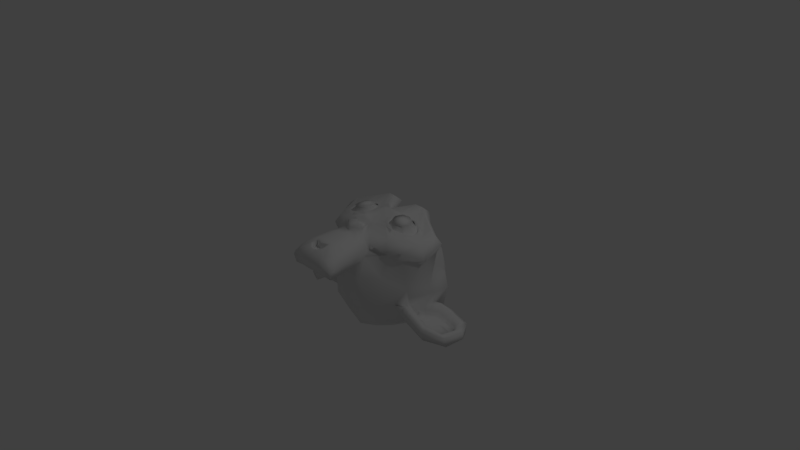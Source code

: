 # Source: suzanne.blend  (saved by Blender 2.77.0; exported with 4.5.12 LTS)
import bpy
from mathutils import Matrix  # noqa: F401  (used for matrix-valued properties, if any)

bpy.ops.wm.read_factory_settings(use_empty=True)
scene = bpy.context.scene
scene.name = 'Scene'

# ---- collections
col_collection_1 = bpy.data.collections.new('Collection 1'); scene.collection.children.link(col_collection_1)

# ---- world
world_world = bpy.data.worlds.new('World'); scene.world = world_world
world_world.color = (0.05088, 0.05088, 0.05088)
world_world.use_sun_shadow = False
world_world.sun_shadow_jitter_overblur = 0.0
world_world.cycles.sampling_method = 'MANUAL'

# ---- cameras
cam_camera = bpy.data.cameras.new('Camera')
cam_camera.clip_end = 100.0
cam_camera.lens = 35.0
cam_camera.sensor_width = 32.0
cam_camera.sensor_height = 18.0
cam_camera.ortho_scale = 7.314
cam_camera.dof.focus_distance = 0.0
cam_camera.dof.aperture_fstop = 128.0

# ---- lights
light_lamp = bpy.data.lights.new('Lamp', 'POINT')
light_lamp.transmission_factor = 0.0
light_lamp.cutoff_distance = 30.0
light_lamp.energy = 100.0
light_lamp.shadow_buffer_clip_start = 1.001
light_lamp.shadow_soft_size = 0.1
light_lamp.shadow_maximum_resolution = 0.006
light_lamp.use_absolute_resolution = True

# ---- meshes
me_suzanne = bpy.data.meshes.new('Suzanne')
me_suzanne.from_pydata([(0.4375, 0.09961, 0.5071), (-0.4375, 0.09961, 0.5071), (0.5, 0.0293, 0.429), (-0.5, 0.0293, 0.429), (0.5469, -0.009767, 0.3196), (-0.5469, -0.009767, 0.3196), (0.3516, -0.08789, 0.3587), (-0.3516, -0.08789, 0.3587), (0.3516, -0.0332, 0.4602), (-0.3516, -0.0332, 0.4602), (0.3516, 0.06836, 0.5227), (-0.3516, 0.06836, 0.5227), (0.2734, 0.09961, 0.5383), (-0.2734, 0.09961, 0.5383), (0.2031, 0.0293, 0.4837), (-0.2031, 0.0293, 0.4837), (0.1562, -0.009767, 0.3899), (-0.1562, -0.009767, 0.3899), (0.07812, 0.1777, 0.3977), (-0.07812, 0.1777, 0.3977), (0.1406, 0.1777, 0.4837), (-0.1406, 0.1777, 0.4837), (0.2422, 0.1777, 0.5383), (-0.2422, 0.1777, 0.5383), (0.2734, 0.2637, 0.5383), (-0.2734, 0.2637, 0.5383), (0.2031, 0.3262, 0.4837), (-0.2031, 0.3262, 0.4837), (0.1562, 0.373, 0.3899), (-0.1562, 0.373, 0.3899), (0.3516, 0.4512, 0.3587), (-0.3516, 0.4512, 0.3587), (0.3516, 0.3887, 0.4602), (-0.3516, 0.3887, 0.4602), (0.3516, 0.2949, 0.5227), (-0.3516, 0.2949, 0.5227), (0.4375, 0.2637, 0.5071), (-0.4375, 0.2637, 0.5071), (0.5, 0.3262, 0.429), (-0.5, 0.3262, 0.429), (0.5469, 0.373, 0.3196), (-0.5469, 0.373, 0.3196), (0.625, 0.1777, 0.304), (-0.625, 0.1777, 0.304), (0.5625, 0.1777, 0.4133), (-0.5625, 0.1777, 0.4133), (0.4687, 0.1777, 0.4993), (-0.4687, 0.1777, 0.4993), (0.4766, 0.1777, 0.5149), (-0.4766, 0.1777, 0.5149), (0.4453, 0.2715, 0.5227), (-0.4453, 0.2715, 0.5227), (0.3516, 0.3105, 0.5462), (-0.3516, 0.3105, 0.5462), (0.2656, 0.2715, 0.5618), (-0.2656, 0.2715, 0.5618), (0.2266, 0.1777, 0.5618), (-0.2266, 0.1777, 0.5618), (0.2656, 0.0918, 0.5618), (-0.2656, 0.0918, 0.5618), (0.3516, 0.1777, 0.5696), (-0.3516, 0.1777, 0.5696), (0.3516, 0.05273, 0.5462), (-0.3516, 0.05273, 0.5462), (0.4453, 0.0918, 0.5227), (-0.4453, 0.0918, 0.5227), (0.0, 0.3652, 0.4837), (0.0, 0.2871, 0.5618), (0.0, -0.7441, 0.4758), (0.0, -0.3848, 0.5227), (0.0, -0.252, 0.5383), (0.0, -0.8379, 0.4602), (0.0, 0.3418, 0.343), (0.0, 0.5059, 0.3118), (0.0, 0.834, -0.8054), (0.0, 0.498, -1.11), (0.0, 0.005858, -1.087), (0.0, -0.4473, -0.6101), (0.2031, -0.252, 0.304), (-0.2031, -0.252, 0.304), (0.3125, -0.502, 0.3118), (-0.3125, -0.502, 0.3118), (0.3516, -0.7598, 0.3118), (-0.3516, -0.7598, 0.3118), (0.3672, -0.9551, 0.2727), (-0.3672, -0.9551, 0.2727), (0.3281, -1.01, 0.2649), (-0.3281, -1.01, 0.2649), (0.1797, -1.033, 0.2962), (-0.1797, -1.033, 0.2962), (0.0, -1.049, 0.3196), (0.4375, -0.2051, 0.2727), (-0.4375, -0.2051, 0.2727), (0.6328, -0.1035, 0.2805), (-0.6328, -0.1035, 0.2805), (0.8281, 0.08398, 0.1868), (-0.8281, 0.08398, 0.1868), (0.8594, 0.3652, 0.3352), (-0.8594, 0.3652, 0.3352), (0.7109, 0.4199, 0.3665), (-0.7109, 0.4199, 0.3665), (0.4922, 0.5371, 0.429), (-0.4922, 0.5371, 0.429), (0.3203, 0.6934, 0.4758), (-0.3203, 0.6934, 0.4758), (0.1562, 0.6543, 0.4993), (-0.1562, 0.6543, 0.4993), (0.0625, 0.4277, 0.4915), (-0.0625, 0.4277, 0.4915), (0.1641, 0.3496, 0.5149), (-0.1641, 0.3496, 0.5149), (0.125, 0.2402, 0.5071), (-0.125, 0.2402, 0.5071), (0.2031, 0.0293, 0.4837), (-0.2031, 0.0293, 0.4837), (0.375, -0.04883, 0.4446), (-0.375, -0.04883, 0.4446), (0.4922, -0.001954, 0.4133), (-0.4922, -0.001954, 0.4133), (0.625, 0.123, 0.3899), (-0.625, 0.123, 0.3899), (0.6406, 0.2324, 0.3899), (-0.6406, 0.2324, 0.3899), (0.6016, 0.3105, 0.4055), (-0.6016, 0.3105, 0.4055), (0.4297, 0.373, 0.4602), (-0.4297, 0.373, 0.4602), (0.25, 0.4043, 0.4993), (-0.25, 0.4043, 0.4993), (0.0, -0.8301, 0.4758), (0.1094, -0.7832, 0.4758), (-0.1094, -0.7832, 0.4758), (0.1172, -0.9004, 0.4524), (-0.1172, -0.9004, 0.4524), (0.0625, -0.9473, 0.4368), (-0.0625, -0.9473, 0.4368), (0.0, -0.9551, 0.429), (0.0, -0.2598, 0.4915), (0.0, -0.2051, 0.4837), (0.1016, -0.2129, 0.4837), (-0.1016, -0.2129, 0.4837), (0.125, -0.291, 0.4915), (-0.125, -0.291, 0.4915), (0.08594, -0.3535, 0.4837), (-0.08594, -0.3535, 0.4837), (0.3984, -0.1113, 0.4133), (-0.3984, -0.1113, 0.4133), (0.6172, -0.009767, 0.3665), (-0.6172, -0.009767, 0.3665), (0.7266, 0.1387, 0.343), (-0.7266, 0.1387, 0.343), (0.7422, 0.3105, 0.3977), (-0.7422, 0.3105, 0.3977), (0.6875, 0.3496, 0.468), (-0.6875, 0.3496, 0.468), (0.4375, 0.4824, 0.5383), (-0.4375, 0.4824, 0.5383), (0.3125, 0.5762, 0.5774), (-0.3125, 0.5762, 0.5774), (0.2031, 0.5527, 0.593), (-0.2031, 0.5527, 0.593), (0.1016, 0.3652, 0.5852), (-0.1016, 0.3652, 0.5852), (0.125, -0.166, 0.554), (-0.125, -0.166, 0.554), (0.2109, -0.5098, 0.4524), (-0.2109, -0.5098, 0.4524), (0.25, -0.7676, 0.429), (-0.25, -0.7676, 0.429), (0.2656, -0.8848, 0.4055), (-0.2656, -0.8848, 0.4055), (0.2344, -0.9785, 0.3743), (-0.2344, -0.9785, 0.3743), (0.1641, -0.9941, 0.3743), (-0.1641, -0.9941, 0.3743), (0.0, -1.01, 0.3821), (0.0, -0.01758, 0.468), (0.0, 0.1465, 0.5071), (0.3281, 0.4121, 0.4837), (-0.3281, 0.4121, 0.4837), (0.1641, 0.07617, 0.4915), (-0.1641, 0.07617, 0.4915), (0.1328, 0.1465, 0.4993), (-0.1328, 0.1465, 0.4993), (0.1172, -0.752, 0.4758), (-0.1172, -0.752, 0.4758), (0.07812, -0.5098, 0.4915), (-0.07812, -0.5098, 0.4915), (0.0, -0.5098, 0.4915), (0.0, -0.3926, 0.4837), (0.09375, -0.3379, 0.5227), (-0.09375, -0.3379, 0.5227), (0.1328, -0.291, 0.5383), (-0.1328, -0.291, 0.5383), (0.1094, -0.1973, 0.5227), (-0.1094, -0.1973, 0.5227), (0.03906, -0.1895, 0.5227), (-0.03906, -0.1895, 0.5227), (0.0, -0.2676, 0.5696), (0.04687, -0.2129, 0.554), (-0.04687, -0.2129, 0.554), (0.09375, -0.2207, 0.554), (-0.09375, -0.2207, 0.554), (0.1094, -0.291, 0.5696), (-0.1094, -0.291, 0.5696), (0.07812, -0.3145, 0.5462), (-0.07812, -0.3145, 0.5462), (0.0, -0.3535, 0.5462), (0.2578, -0.377, 0.2962), (-0.2578, -0.377, 0.2962), (0.1641, -0.3066, 0.4524), (-0.1641, -0.3066, 0.4524), (0.1797, -0.377, 0.4524), (-0.1797, -0.377, 0.4524), (0.2344, -0.3145, 0.2962), (-0.2344, -0.3145, 0.2962), (0.0, -0.9395, 0.429), (0.04687, -0.9316, 0.429), (-0.04687, -0.9316, 0.429), (0.09375, -0.8848, 0.4524), (-0.09375, -0.8848, 0.4524), (0.09375, -0.8066, 0.468), (-0.09375, -0.8066, 0.468), (0.0, -0.8457, 0.3977), (0.09375, -0.8145, 0.4055), (-0.09375, -0.8145, 0.4055), (0.09375, -0.877, 0.3821), (-0.09375, -0.877, 0.3821), (0.04687, -0.916, 0.3743), (-0.04687, -0.916, 0.3743), (0.0, -0.9238, 0.3743), (0.1719, 0.1543, 0.5227), (-0.1719, 0.1543, 0.5227), (0.1875, 0.0918, 0.5149), (-0.1875, 0.0918, 0.5149), (0.3359, 0.3652, 0.4993), (-0.3359, 0.3652, 0.4993), (0.2734, 0.3574, 0.5149), (-0.2734, 0.3574, 0.5149), (0.4219, 0.334, 0.5149), (-0.4219, 0.334, 0.5149), (0.5625, 0.2871, 0.4368), (-0.5625, 0.2871, 0.4368), (0.5859, 0.2246, 0.429), (-0.5859, 0.2246, 0.429), (0.5781, 0.1309, 0.4212), (-0.5781, 0.1309, 0.4212), (0.4766, 0.03711, 0.4602), (-0.4766, 0.03711, 0.4602), (0.375, -0.001954, 0.4837), (-0.375, -0.001954, 0.4837), (0.2266, 0.04492, 0.5227), (-0.2266, 0.04492, 0.5227), (0.1797, 0.2324, 0.5227), (-0.1797, 0.2324, 0.5227), (0.2109, 0.3105, 0.5227), (-0.2109, 0.3105, 0.5227), (0.2344, 0.2949, 0.4993), (-0.2344, 0.2949, 0.4993), (0.1953, 0.2324, 0.4993), (-0.1953, 0.2324, 0.4993), (0.2422, 0.06055, 0.4993), (-0.2422, 0.06055, 0.4993), (0.375, 0.02148, 0.468), (-0.375, 0.02148, 0.468), (0.4609, 0.05273, 0.4446), (-0.4609, 0.05273, 0.4446), (0.5469, 0.1465, 0.4133), (-0.5469, 0.1465, 0.4133), (0.5547, 0.2168, 0.4133), (-0.5547, 0.2168, 0.4133), (0.5312, 0.2715, 0.4212), (-0.5312, 0.2715, 0.4212), (0.4141, 0.3262, 0.4915), (-0.4141, 0.3262, 0.4915), (0.2812, 0.334, 0.5071), (-0.2812, 0.334, 0.5071), (0.3359, 0.3418, 0.4915), (-0.3359, 0.3418, 0.4915), (0.2031, 0.1074, 0.4915), (-0.2031, 0.1074, 0.4915), (0.1953, 0.1621, 0.4915), (-0.1953, 0.1621, 0.4915), (0.1094, 0.3965, 0.3508), (-0.1094, 0.3965, 0.3508), (0.1953, 0.5996, 0.3587), (-0.1953, 0.5996, 0.3587), (0.3359, 0.623, 0.3352), (-0.3359, 0.623, 0.3352), (0.4844, 0.4902, 0.2962), (-0.4844, 0.4902, 0.2962), (0.6797, 0.3887, 0.2337), (-0.6797, 0.3887, 0.2337), (0.7969, 0.3418, 0.2024), (-0.7969, 0.3418, 0.2024), (0.7734, 0.09961, 0.1165), (-0.7734, 0.09961, 0.1165), (0.6016, -0.06445, 0.1555), (-0.6016, -0.06445, 0.1555), (0.4375, -0.1582, 0.2102), (-0.4375, -0.1582, 0.2102), (0.0, 0.834, 0.03053), (0.0, 0.9199, -0.3367), (0.0, -0.2598, -0.9304), (0.0, -0.5254, -0.07104), (0.0, -1.041, 0.2024), (0.0, -0.8691, 0.08521), (0.0, -0.6348, 0.06178), (0.0, -0.5488, 0.02271), (0.8516, 0.1699, -0.2038), (-0.8516, 0.1699, -0.2038), (0.8594, 0.2559, -0.3054), (-0.8594, 0.2559, -0.3054), (0.7734, 0.2012, -0.696), (-0.7734, 0.2012, -0.696), (0.4609, 0.373, -0.9617), (-0.4609, 0.373, -0.9617), (0.7344, -0.1113, -0.1882), (-0.7344, -0.1113, -0.1882), (0.5937, -0.1895, -0.4226), (-0.5937, -0.1895, -0.4226), (0.6406, -0.07227, -0.6882), (-0.6406, -0.07227, -0.6882), (0.3359, -0.009767, -0.9226), (-0.3359, -0.009767, -0.9226), (0.2344, -0.416, 0.1477), (-0.2344, -0.416, 0.1477), (0.1797, -0.4785, -0.0007242), (-0.1797, -0.4785, -0.0007242), (0.2891, -0.7754, 0.1243), (-0.2891, -0.7754, 0.1243), (0.25, -0.5645, 0.1321), (-0.25, -0.5645, 0.1321), (0.3281, -0.9785, 0.1399), (-0.3281, -0.9785, 0.1399), (0.1406, -0.8223, 0.1087), (-0.1406, -0.8223, 0.1087), (0.125, -0.6035, 0.1008), (-0.125, -0.6035, 0.1008), (0.1641, -1.01, 0.179), (-0.1641, -1.01, 0.179), (0.2187, -0.3457, 0.1712), (-0.2187, -0.3457, 0.1712), (0.2109, -0.291, 0.2102), (-0.2109, -0.291, 0.2102), (0.2031, -0.2363, 0.2415), (-0.2031, -0.2363, 0.2415), (0.2109, -0.4551, -0.09447), (-0.2109, -0.4551, -0.09447), (0.2969, -0.377, -0.5242), (-0.2969, -0.377, -0.5242), (0.3437, -0.2129, -0.7976), (-0.3437, -0.2129, -0.7976), (0.4531, 0.8027, -0.6413), (-0.4531, 0.8027, -0.6413), (0.4531, 0.8652, -0.3288), (-0.4531, 0.8652, -0.3288), (0.4531, 0.7871, -0.02416), (-0.4531, 0.7871, -0.02416), (0.4609, 0.459, 0.1712), (-0.4609, 0.459, 0.1712), (0.7266, 0.3418, 0.0774), (-0.7266, 0.3418, 0.0774), (0.6328, 0.3887, 0.02271), (-0.6328, 0.3887, 0.02271), (0.6406, 0.6387, -0.2038), (-0.6406, 0.6387, -0.2038), (0.7969, 0.498, -0.1335), (-0.7969, 0.498, -0.1335), (0.7969, 0.5527, -0.3757), (-0.7969, 0.5527, -0.3757), (0.6406, 0.6855, -0.4538), (-0.6406, 0.6855, -0.4538), (0.6406, 0.6152, -0.7038), (-0.6406, 0.6152, -0.7038), (0.7969, 0.4746, -0.6179), (-0.7969, 0.4746, -0.6179), (0.6172, 0.2637, -0.8445), (-0.6172, 0.2637, -0.8445), (0.4844, -0.04102, -0.8054), (-0.4844, -0.04102, -0.8054), (0.8203, 0.2637, -0.4617), (-0.8203, 0.2637, -0.4617), (0.4062, -0.2363, -0.1101), (-0.4062, -0.2363, -0.1101), (0.4297, -0.2598, -0.4695), (-0.4297, -0.2598, -0.4695), (0.8906, 0.3418, -0.4929), (-0.8906, 0.3418, -0.4929), (0.7734, -0.2051, -0.3835), (-0.7734, -0.2051, -0.3835), (1.039, -0.166, -0.5867), (-1.039, -0.166, -0.5867), (1.281, -0.009767, -0.6882), (-1.281, -0.009767, -0.6882), (1.352, 0.2559, -0.6804), (-1.352, 0.2559, -0.6804), (1.234, 0.4434, -0.6804), (-1.234, 0.4434, -0.6804), (1.023, 0.4121, -0.571), (-1.023, 0.4121, -0.571), (1.016, 0.3496, -0.5476), (-1.016, 0.3496, -0.5476), (1.187, 0.373, -0.6492), (-1.187, 0.373, -0.6492), (1.266, 0.2246, -0.6648), (-1.266, 0.2246, -0.6648), (1.211, 0.01367, -0.6648), (-1.211, 0.01367, -0.6648), (1.031, -0.1035, -0.5632), (-1.031, -0.1035, -0.5632), (0.8281, -0.1348, -0.3913), (-0.8281, -0.1348, -0.3913), (0.9219, 0.2949, -0.4773), (-0.9219, 0.2949, -0.4773), (0.9453, 0.2402, -0.5476), (-0.9453, 0.2402, -0.5476), (0.8828, -0.08789, -0.4695), (-0.8828, -0.08789, -0.4695), (1.039, -0.06445, -0.6257), (-1.039, -0.06445, -0.6257), (1.187, 0.0293, -0.7038), (-1.187, 0.0293, -0.7038), (1.234, 0.1855, -0.7038), (-1.234, 0.1855, -0.7038), (1.172, 0.2949, -0.696), (-1.172, 0.2949, -0.696), (1.023, 0.2793, -0.6179), (-1.023, 0.2793, -0.6179), (0.8437, 0.2246, -0.4695), (-0.8437, 0.2246, -0.4695), (0.8359, 0.1074, -0.532), (-0.8359, 0.1074, -0.532), (0.7578, 0.0293, -0.532), (-0.7578, 0.0293, -0.532), (0.8203, 0.02148, -0.532), (-0.8203, 0.02148, -0.532), (0.8437, -0.04883, -0.532), (-0.8437, -0.04883, -0.532), (0.8125, -0.08008, -0.532), (-0.8125, -0.08008, -0.532), (0.7266, -0.06445, -0.3288), (-0.7266, -0.06445, -0.3288), (0.7187, -0.08789, -0.4304), (-0.7187, -0.08789, -0.4304), (0.7187, -0.02539, -0.446), (-0.7187, -0.02539, -0.446), (0.7969, 0.1387, -0.4695), (-0.7969, 0.1387, -0.4695), (0.8906, 0.1777, -0.5242), (-0.8906, 0.1777, -0.5242), (0.8906, 0.1699, -0.5788), (-0.8906, 0.1699, -0.5788), (0.8125, -0.08008, -0.5788), (-0.8125, -0.08008, -0.5788), (0.8516, -0.04883, -0.5788), (-0.8516, -0.04883, -0.5788), (0.8281, 0.01367, -0.5788), (-0.8281, 0.01367, -0.5788), (0.7656, 0.0293, -0.5788), (-0.7656, 0.0293, -0.5788), (0.8437, 0.1074, -0.5788), (-0.8437, 0.1074, -0.5788), (1.039, 0.2637, -0.6726), (-1.039, 0.2637, -0.6726), (1.187, 0.2793, -0.7429), (-1.187, 0.2793, -0.7429), (1.258, 0.1777, -0.7507), (-1.258, 0.1777, -0.7507), (1.211, 0.02148, -0.7429), (-1.211, 0.02148, -0.7429), (1.047, -0.06445, -0.6804), (-1.047, -0.06445, -0.6804), (0.8828, -0.08008, -0.5242), (-0.8828, -0.08008, -0.5242), (0.9531, 0.2246, -0.6023), (-0.9531, 0.2246, -0.6023), (0.8906, 0.04492, -0.5867), (-0.8906, 0.04492, -0.5867), (0.9375, -0.001955, -0.5945), (-0.9375, -0.001955, -0.5945), (1.0, 0.06055, -0.6257), (-1.0, 0.06055, -0.6257), (0.9609, 0.1074, -0.6101), (-0.9609, 0.1074, -0.6101), (1.016, 0.1699, -0.6335), (-1.016, 0.1699, -0.6335), (1.055, 0.123, -0.6413), (-1.055, 0.123, -0.6413), (1.109, 0.1465, -0.6492), (-1.109, 0.1465, -0.6492), (1.086, 0.209, -0.6492), (-1.086, 0.209, -0.6492), (1.023, 0.373, -0.7429), (-1.023, 0.373, -0.7429), (1.25, 0.4043, -0.8054), (-1.25, 0.4043, -0.8054), (1.367, 0.2324, -0.7585), (-1.367, 0.2324, -0.7585), (1.312, -0.009767, -0.7898), (-1.312, -0.009767, -0.7898), (1.039, -0.1504, -0.7507), (-1.039, -0.1504, -0.7507), (0.7891, -0.1895, -0.5867), (-0.7891, -0.1895, -0.5867), (0.8594, 0.3184, -0.6413), (-0.8594, 0.3184, -0.6413)], [], [(46, 0, 2, 44), (3, 1, 47, 45), (44, 2, 4, 42), (5, 3, 45, 43), (2, 8, 6, 4), (7, 9, 3, 5), (0, 10, 8, 2), (9, 11, 1, 3), (10, 12, 14, 8), (15, 13, 11, 9), (8, 14, 16, 6), (17, 15, 9, 7), (14, 20, 18, 16), (19, 21, 15, 17), (12, 22, 20, 14), (21, 23, 13, 15), (22, 24, 26, 20), (27, 25, 23, 21), (20, 26, 28, 18), (29, 27, 21, 19), (26, 32, 30, 28), (31, 33, 27, 29), (24, 34, 32, 26), (33, 35, 25, 27), (34, 36, 38, 32), (39, 37, 35, 33), (32, 38, 40, 30), (41, 39, 33, 31), (38, 44, 42, 40), (43, 45, 39, 41), (36, 46, 44, 38), (45, 47, 37, 39), (46, 36, 50, 48), (51, 37, 47, 49), (36, 34, 52, 50), (53, 35, 37, 51), (34, 24, 54, 52), (55, 25, 35, 53), (24, 22, 56, 54), (57, 23, 25, 55), (22, 12, 58, 56), (59, 13, 23, 57), (12, 10, 62, 58), (63, 11, 13, 59), (10, 0, 64, 62), (65, 1, 11, 63), (0, 46, 48, 64), (49, 47, 1, 65), (60, 64, 48), (49, 65, 61), (62, 64, 60), (61, 65, 63), (60, 58, 62), (63, 59, 61), (60, 56, 58), (59, 57, 61), (60, 54, 56), (57, 55, 61), (60, 52, 54), (55, 53, 61), (60, 50, 52), (53, 51, 61), (60, 48, 50), (51, 49, 61), (88, 173, 175, 90), (175, 174, 89, 90), (86, 171, 173, 88), (174, 172, 87, 89), (84, 169, 171, 86), (172, 170, 85, 87), (82, 167, 169, 84), (170, 168, 83, 85), (80, 165, 167, 82), (168, 166, 81, 83), (78, 91, 145, 163), (146, 92, 79, 164), (91, 93, 147, 145), (148, 94, 92, 146), (93, 95, 149, 147), (150, 96, 94, 148), (95, 97, 151, 149), (152, 98, 96, 150), (97, 99, 153, 151), (154, 100, 98, 152), (99, 101, 155, 153), (156, 102, 100, 154), (101, 103, 157, 155), (158, 104, 102, 156), (103, 105, 159, 157), (160, 106, 104, 158), (105, 107, 161, 159), (162, 108, 106, 160), (107, 66, 67, 161), (67, 66, 108, 162), (109, 127, 159, 161), (160, 128, 110, 162), (127, 178, 157, 159), (158, 179, 128, 160), (125, 155, 157, 178), (158, 156, 126, 179), (123, 153, 155, 125), (156, 154, 124, 126), (121, 151, 153, 123), (154, 152, 122, 124), (119, 149, 151, 121), (152, 150, 120, 122), (117, 147, 149, 119), (150, 148, 118, 120), (115, 145, 147, 117), (148, 146, 116, 118), (113, 163, 145, 115), (146, 164, 114, 116), (113, 180, 176, 163), (176, 181, 114, 164), (109, 161, 67, 111), (67, 162, 110, 112), (111, 67, 177, 182), (177, 67, 112, 183), (176, 180, 182, 177), (183, 181, 176, 177), (134, 136, 175, 173), (175, 136, 135, 174), (132, 134, 173, 171), (174, 135, 133, 172), (130, 132, 171, 169), (172, 133, 131, 170), (165, 186, 184, 167), (185, 187, 166, 168), (130, 169, 167, 184), (168, 170, 131, 185), (143, 189, 188, 186), (188, 189, 144, 187), (184, 186, 188, 68), (188, 187, 185, 68), (129, 130, 184, 68), (185, 131, 129, 68), (141, 192, 190, 143), (191, 193, 142, 144), (139, 194, 192, 141), (193, 195, 140, 142), (138, 196, 194, 139), (195, 197, 138, 140), (137, 70, 196, 138), (197, 70, 137, 138), (189, 143, 190, 69), (191, 144, 189, 69), (69, 190, 205, 207), (206, 191, 69, 207), (70, 198, 199, 196), (200, 198, 70, 197), (196, 199, 201, 194), (202, 200, 197, 195), (194, 201, 203, 192), (204, 202, 195, 193), (192, 203, 205, 190), (206, 204, 193, 191), (198, 203, 201, 199), (202, 204, 198, 200), (198, 207, 205, 203), (206, 207, 198, 204), (138, 139, 163, 176), (164, 140, 138, 176), (139, 141, 210, 163), (211, 142, 140, 164), (141, 143, 212, 210), (213, 144, 142, 211), (143, 186, 165, 212), (166, 187, 144, 213), (80, 208, 212, 165), (213, 209, 81, 166), (208, 214, 210, 212), (211, 215, 209, 213), (78, 163, 210, 214), (211, 164, 79, 215), (130, 129, 71, 221), (71, 129, 131, 222), (132, 130, 221, 219), (222, 131, 133, 220), (134, 132, 219, 217), (220, 133, 135, 218), (136, 134, 217, 216), (218, 135, 136, 216), (216, 217, 228, 230), (229, 218, 216, 230), (217, 219, 226, 228), (227, 220, 218, 229), (219, 221, 224, 226), (225, 222, 220, 227), (221, 71, 223, 224), (223, 71, 222, 225), (223, 230, 228, 224), (229, 230, 223, 225), (224, 228, 226), (227, 229, 225), (182, 180, 233, 231), (234, 181, 183, 232), (111, 182, 231, 253), (232, 183, 112, 254), (109, 111, 253, 255), (254, 112, 110, 256), (180, 113, 251, 233), (252, 114, 181, 234), (113, 115, 249, 251), (250, 116, 114, 252), (115, 117, 247, 249), (248, 118, 116, 250), (117, 119, 245, 247), (246, 120, 118, 248), (119, 121, 243, 245), (244, 122, 120, 246), (121, 123, 241, 243), (242, 124, 122, 244), (123, 125, 239, 241), (240, 126, 124, 242), (125, 178, 235, 239), (236, 179, 126, 240), (178, 127, 237, 235), (238, 128, 179, 236), (127, 109, 255, 237), (256, 110, 128, 238), (237, 255, 257, 275), (258, 256, 238, 276), (235, 237, 275, 277), (276, 238, 236, 278), (239, 235, 277, 273), (278, 236, 240, 274), (241, 239, 273, 271), (274, 240, 242, 272), (243, 241, 271, 269), (272, 242, 244, 270), (245, 243, 269, 267), (270, 244, 246, 268), (247, 245, 267, 265), (268, 246, 248, 266), (249, 247, 265, 263), (266, 248, 250, 264), (251, 249, 263, 261), (264, 250, 252, 262), (233, 251, 261, 279), (262, 252, 234, 280), (255, 253, 259, 257), (260, 254, 256, 258), (253, 231, 281, 259), (282, 232, 254, 260), (231, 233, 279, 281), (280, 234, 232, 282), (66, 107, 283, 72), (284, 108, 66, 72), (107, 105, 285, 283), (286, 106, 108, 284), (105, 103, 287, 285), (288, 104, 106, 286), (103, 101, 289, 287), (290, 102, 104, 288), (101, 99, 291, 289), (292, 100, 102, 290), (99, 97, 293, 291), (294, 98, 100, 292), (97, 95, 295, 293), (296, 96, 98, 294), (95, 93, 297, 295), (298, 94, 96, 296), (93, 91, 299, 297), (300, 92, 94, 298), (307, 308, 327, 337), (328, 308, 307, 338), (306, 307, 337, 335), (338, 307, 306, 336), (305, 306, 335, 339), (336, 306, 305, 340), (88, 90, 305, 339), (305, 90, 89, 340), (86, 88, 339, 333), (340, 89, 87, 334), (84, 86, 333, 329), (334, 87, 85, 330), (82, 84, 329, 331), (330, 85, 83, 332), (329, 335, 337, 331), (338, 336, 330, 332), (329, 333, 339, 335), (340, 334, 330, 336), (325, 331, 337, 327), (338, 332, 326, 328), (80, 82, 331, 325), (332, 83, 81, 326), (208, 341, 343, 214), (344, 342, 209, 215), (80, 325, 341, 208), (342, 326, 81, 209), (78, 214, 343, 345), (344, 215, 79, 346), (78, 345, 299, 91), (300, 346, 79, 92), (76, 323, 351, 303), (352, 324, 76, 303), (303, 351, 349, 77), (350, 352, 303, 77), (77, 349, 347, 304), (348, 350, 77, 304), (304, 347, 327, 308), (328, 348, 304, 308), (325, 327, 347, 341), (348, 328, 326, 342), (295, 297, 317, 309), (318, 298, 296, 310), (75, 315, 323, 76), (324, 316, 75, 76), (301, 357, 355, 302), (356, 358, 301, 302), (302, 355, 353, 74), (354, 356, 302, 74), (74, 353, 315, 75), (316, 354, 74, 75), (291, 293, 361, 363), (362, 294, 292, 364), (363, 361, 367, 365), (368, 362, 364, 366), (365, 367, 369, 371), (370, 368, 366, 372), (371, 369, 375, 373), (376, 370, 372, 374), (313, 377, 373, 375), (374, 378, 314, 376), (315, 353, 373, 377), (374, 354, 316, 378), (353, 355, 371, 373), (372, 356, 354, 374), (355, 357, 365, 371), (366, 358, 356, 372), (357, 359, 363, 365), (364, 360, 358, 366), (289, 291, 363, 359), (364, 292, 290, 360), (73, 359, 357, 301), (358, 360, 73, 301), (283, 285, 287, 289), (288, 286, 284, 290), (283, 289, 359, 73), (360, 290, 284, 73), (72, 283, 73), (73, 284, 72), (293, 295, 309, 361), (310, 296, 294, 362), (309, 311, 367, 361), (368, 312, 310, 362), (311, 381, 369, 367), (370, 382, 312, 368), (313, 375, 369, 381), (370, 376, 314, 382), (347, 349, 385, 383), (386, 350, 348, 384), (317, 383, 385, 319), (386, 384, 318, 320), (297, 299, 383, 317), (384, 300, 298, 318), (299, 343, 341, 383), (342, 344, 300, 384), (341, 347, 383), (384, 348, 342), (299, 345, 343), (344, 346, 300), (313, 321, 379, 377), (380, 322, 314, 378), (315, 377, 379, 323), (380, 378, 316, 324), (319, 385, 379, 321), (380, 386, 320, 322), (349, 351, 379, 385), (380, 352, 350, 386), (323, 379, 351), (352, 380, 324), (399, 387, 413, 401), (414, 388, 400, 402), (399, 401, 403, 397), (404, 402, 400, 398), (397, 403, 405, 395), (406, 404, 398, 396), (395, 405, 407, 393), (408, 406, 396, 394), (393, 407, 409, 391), (410, 408, 394, 392), (391, 409, 411, 389), (412, 410, 392, 390), (409, 419, 417, 411), (418, 420, 410, 412), (407, 421, 419, 409), (420, 422, 408, 410), (405, 423, 421, 407), (422, 424, 406, 408), (403, 425, 423, 405), (424, 426, 404, 406), (401, 427, 425, 403), (426, 428, 402, 404), (401, 413, 415, 427), (416, 414, 402, 428), (317, 319, 443, 441), (444, 320, 318, 442), (319, 389, 411, 443), (412, 390, 320, 444), (309, 317, 441, 311), (442, 318, 310, 312), (381, 429, 413, 387), (414, 430, 382, 388), (411, 417, 439, 443), (440, 418, 412, 444), (437, 445, 443, 439), (444, 446, 438, 440), (433, 445, 437, 435), (438, 446, 434, 436), (431, 447, 445, 433), (446, 448, 432, 434), (429, 447, 431, 449), (432, 448, 430, 450), (413, 429, 449, 415), (450, 430, 414, 416), (311, 447, 429, 381), (430, 448, 312, 382), (311, 441, 445, 447), (446, 442, 312, 448), (441, 443, 445), (446, 444, 442), (415, 449, 451, 475), (452, 450, 416, 476), (449, 431, 461, 451), (462, 432, 450, 452), (431, 433, 459, 461), (460, 434, 432, 462), (433, 435, 457, 459), (458, 436, 434, 460), (435, 437, 455, 457), (456, 438, 436, 458), (437, 439, 453, 455), (454, 440, 438, 456), (439, 417, 473, 453), (474, 418, 440, 454), (427, 415, 475, 463), (476, 416, 428, 464), (425, 427, 463, 465), (464, 428, 426, 466), (423, 425, 465, 467), (466, 426, 424, 468), (421, 423, 467, 469), (468, 424, 422, 470), (419, 421, 469, 471), (470, 422, 420, 472), (417, 419, 471, 473), (472, 420, 418, 474), (457, 455, 479, 477), (480, 456, 458, 478), (477, 479, 481, 483), (482, 480, 478, 484), (483, 481, 487, 485), (488, 482, 484, 486), (485, 487, 489, 491), (490, 488, 486, 492), (463, 475, 485, 491), (486, 476, 464, 492), (451, 483, 485, 475), (486, 484, 452, 476), (451, 461, 477, 483), (478, 462, 452, 484), (457, 477, 461, 459), (462, 478, 458, 460), (453, 473, 479, 455), (480, 474, 454, 456), (471, 481, 479, 473), (480, 482, 472, 474), (469, 487, 481, 471), (482, 488, 470, 472), (467, 489, 487, 469), (488, 490, 468, 470), (465, 491, 489, 467), (490, 492, 466, 468), (463, 491, 465), (466, 492, 464), (391, 389, 503, 501), (504, 390, 392, 502), (393, 391, 501, 499), (502, 392, 394, 500), (395, 393, 499, 497), (500, 394, 396, 498), (397, 395, 497, 495), (498, 396, 398, 496), (399, 397, 495, 493), (496, 398, 400, 494), (387, 399, 493, 505), (494, 400, 388, 506), (493, 501, 503, 505), (504, 502, 494, 506), (493, 495, 499, 501), (500, 496, 494, 502), (495, 497, 499), (500, 498, 496), (313, 381, 387, 505), (388, 382, 314, 506), (313, 505, 503, 321), (504, 506, 314, 322), (319, 321, 503, 389), (504, 322, 320, 390)])
me_suzanne.polygons.foreach_set('use_smooth', [True] * 500)
_uv = me_suzanne.uv_layers.new(name='UVMap')
_uv.uv.foreach_set('vector', [0.3082, 0.384, 0.2969, 0.3506, 0.3458, 0.3223, 0.3705, 0.3843, 0.07351, 0.5224, 0.05756, 0.5277, 0.04847, 0.5688, 0.0565, 0.5985, 0.3705, 0.3843, 0.3458, 0.3223, 0.3976, 0.3216, 0.4292, 0.398, 0.09994, 0.5332, 0.07351, 0.5224, 0.0565, 0.5985, 0.07829, 0.6255, 0.3458, 0.3223, 0.2891, 0.3205, 0.3235, 0.3217, 0.3976, 0.3216, 0.1356, 0.4618, 0.1004, 0.4648, 0.07351, 0.5224, 0.09994, 0.5332, 0.2969, 0.3506, 0.2647, 0.3519, 0.2891, 0.3205, 0.3458, 0.3223, 0.1004, 0.4648, 0.07393, 0.4961, 0.05756, 0.5277, 0.07351, 0.5224, 0.2647, 0.3519, 0.234, 0.3811, 0.2347, 0.3773, 0.2891, 0.3205, 0.1252, 0.4598, 0.08541, 0.4928, 0.07393, 0.4961, 0.1004, 0.4648, 0.2891, 0.3205, 0.2347, 0.3773, 0.2538, 0.3918, 0.3235, 0.3217, 0.1698, 0.4534, 0.1252, 0.4598, 0.1004, 0.4648, 0.1356, 0.4618, 0.2347, 0.3773, 0.211, 0.4607, 0.2227, 0.492, 0.2538, 0.3918, 0.1797, 0.5212, 0.1337, 0.5152, 0.1252, 0.4598, 0.1698, 0.4534, 0.234, 0.3811, 0.2216, 0.4262, 0.211, 0.4607, 0.2347, 0.3773, 0.1337, 0.5152, 0.08866, 0.5226, 0.08541, 0.4928, 0.1252, 0.4598, 0.2216, 0.4262, 0.228, 0.4625, 0.2239, 0.5219, 0.211, 0.4607, 0.1098, 0.5967, 0.07592, 0.5683, 0.08866, 0.5226, 0.1337, 0.5152, 0.211, 0.4607, 0.2239, 0.5219, 0.2415, 0.575, 0.2227, 0.492, 0.1529, 0.629, 0.1098, 0.5967, 0.1337, 0.5152, 0.1797, 0.5212, 0.2239, 0.5219, 0.2776, 0.5298, 0.3126, 0.5859, 0.2415, 0.575, 0.1096, 0.7021, 0.07734, 0.655, 0.1098, 0.5967, 0.1529, 0.629, 0.228, 0.4625, 0.2575, 0.4653, 0.2776, 0.5298, 0.2239, 0.5219, 0.07734, 0.655, 0.06057, 0.5992, 0.07592, 0.5683, 0.1098, 0.5967, 0.2575, 0.4653, 0.2927, 0.4335, 0.3409, 0.4719, 0.2776, 0.5298, 0.05671, 0.653, 0.04769, 0.6013, 0.06057, 0.5992, 0.07734, 0.655, 0.2776, 0.5298, 0.3409, 0.4719, 0.3952, 0.5132, 0.3126, 0.5859, 0.08034, 0.6985, 0.05671, 0.653, 0.07734, 0.655, 0.1096, 0.7021, 0.3409, 0.4719, 0.3705, 0.3843, 0.4292, 0.398, 0.3952, 0.5132, 0.07829, 0.6255, 0.0565, 0.5985, 0.05671, 0.653, 0.08034, 0.6985, 0.2927, 0.4335, 0.3082, 0.384, 0.3705, 0.3843, 0.3409, 0.4719, 0.0565, 0.5985, 0.04847, 0.5688, 0.04769, 0.6013, 0.05671, 0.653, 0.3082, 0.384, 0.2927, 0.4335, 0.2894, 0.4318, 0.3052, 0.378, 0.03985, 0.6034, 0.04769, 0.6013, 0.04847, 0.5688, 0.04128, 0.5672, 0.2927, 0.4335, 0.2575, 0.4653, 0.2483, 0.4678, 0.2894, 0.4318, 0.05112, 0.6023, 0.06057, 0.5992, 0.04769, 0.6013, 0.03985, 0.6034, 0.2575, 0.4653, 0.228, 0.4625, 0.2165, 0.4626, 0.2483, 0.4678, 0.06887, 0.5662, 0.07592, 0.5683, 0.06057, 0.5992, 0.05112, 0.6023, 0.228, 0.4625, 0.2216, 0.4262, 0.2084, 0.4239, 0.2165, 0.4626, 0.08417, 0.5151, 0.08866, 0.5226, 0.07592, 0.5683, 0.06887, 0.5662, 0.2216, 0.4262, 0.234, 0.3811, 0.2235, 0.3732, 0.2084, 0.4239, 0.07952, 0.4831, 0.08541, 0.4928, 0.08866, 0.5226, 0.08417, 0.5151, 0.234, 0.3811, 0.2647, 0.3519, 0.2569, 0.3383, 0.2235, 0.3732, 0.06674, 0.4846, 0.07393, 0.4961, 0.08541, 0.4928, 0.07952, 0.4831, 0.2647, 0.3519, 0.2969, 0.3506, 0.2941, 0.3407, 0.2569, 0.3383, 0.05089, 0.5226, 0.05756, 0.5277, 0.07393, 0.4961, 0.06674, 0.4846, 0.2969, 0.3506, 0.3082, 0.384, 0.3052, 0.378, 0.2941, 0.3407, 0.04128, 0.5672, 0.04847, 0.5688, 0.05756, 0.5277, 0.05089, 0.5226, 0.2442, 0.3935, 0.2941, 0.3407, 0.3052, 0.378, 0.04128, 0.5672, 0.05089, 0.5226, 0.05099, 0.5359, 0.2569, 0.3383, 0.2941, 0.3407, 0.2442, 0.3935, 0.05099, 0.5359, 0.05089, 0.5226, 0.06674, 0.4846, 0.2442, 0.3935, 0.2235, 0.3732, 0.2569, 0.3383, 0.06674, 0.4846, 0.07952, 0.4831, 0.05099, 0.5359, 0.2442, 0.3935, 0.2084, 0.4239, 0.2235, 0.3732, 0.07952, 0.4831, 0.08417, 0.5151, 0.05099, 0.5359, 0.2442, 0.3935, 0.2165, 0.4626, 0.2084, 0.4239, 0.08417, 0.5151, 0.06887, 0.5662, 0.05099, 0.5359, 0.2442, 0.3935, 0.2483, 0.4678, 0.2165, 0.4626, 0.06887, 0.5662, 0.05112, 0.6023, 0.05099, 0.5359, 0.2442, 0.3935, 0.2894, 0.4318, 0.2483, 0.4678, 0.05112, 0.6023, 0.03985, 0.6034, 0.05099, 0.5359, 0.2442, 0.3935, 0.3052, 0.378, 0.2894, 0.4318, 0.03985, 0.6034, 0.04128, 0.5672, 0.05099, 0.5359, 0.3109, 0.02029, 0.2852, 0.01628, 0.2436, 0.04821, 0.2614, 0.05128, 0.2436, 0.04821, 0.2076, 0.09213, 0.2261, 0.1014, 0.2614, 0.05128, 0.357, 0.0, 0.3027, 0.004061, 0.2852, 0.01628, 0.3109, 0.02029, 0.2076, 0.09213, 0.1915, 0.1123, 0.2014, 0.1465, 0.2261, 0.1014, 0.3648, 0.006238, 0.3003, 0.01924, 0.3027, 0.004061, 0.357, 0.0, 0.1915, 0.1123, 0.1728, 0.1423, 0.1894, 0.1698, 0.2014, 0.1465, 0.3477, 0.0669, 0.287, 0.05762, 0.3003, 0.01924, 0.3648, 0.006238, 0.1728, 0.1423, 0.1654, 0.1729, 0.1758, 0.2222, 0.1894, 0.1698, 0.3332, 0.1717, 0.2633, 0.1562, 0.287, 0.05762, 0.3477, 0.0669, 0.1654, 0.1729, 0.1574, 0.2509, 0.1753, 0.3046, 0.1758, 0.2222, 0.3002, 0.298, 0.3781, 0.2725, 0.3208, 0.2862, 0.1958, 0.2903, 0.1087, 0.4499, 0.1472, 0.4461, 0.1942, 0.38, 0.1304, 0.3451, 0.3781, 0.2725, 0.4391, 0.2681, 0.4066, 0.2917, 0.3208, 0.2862, 0.07001, 0.536, 0.09776, 0.5158, 0.1472, 0.4461, 0.1087, 0.4499, 0.4391, 0.2681, 0.5405, 0.3335, 0.4537, 0.3432, 0.4066, 0.2917, 0.04621, 0.6173, 0.07615, 0.6325, 0.09776, 0.5158, 0.07001, 0.536, 0.5405, 0.3335, 0.5114, 0.4329, 0.4419, 0.4145, 0.4537, 0.3432, 0.0149, 0.6848, 0.007873, 0.7328, 0.07615, 0.6325, 0.04621, 0.6173, 0.5114, 0.4329, 0.4408, 0.4912, 0.3955, 0.4304, 0.4419, 0.4145, 0.0, 0.6842, 0.0253, 0.7345, 0.007873, 0.7328, 0.0149, 0.6848, 0.4408, 0.4912, 0.3343, 0.5907, 0.2745, 0.5452, 0.3955, 0.4304, 0.02209, 0.7006, 0.04563, 0.7526, 0.0253, 0.7345, 0.0, 0.6842, 0.3343, 0.5907, 0.2511, 0.7058, 0.2126, 0.6163, 0.2745, 0.5452, 0.03121, 0.7237, 0.06059, 0.8034, 0.04563, 0.7526, 0.02209, 0.7006, 0.2511, 0.7058, 0.1895, 0.7065, 0.1719, 0.6207, 0.2126, 0.6163, 0.05484, 0.6917, 0.09758, 0.7556, 0.06059, 0.8034, 0.03121, 0.7237, 0.1895, 0.7065, 0.1747, 0.5998, 0.1537, 0.5399, 0.1719, 0.6207, 0.09679, 0.5784, 0.1391, 0.6218, 0.09758, 0.7556, 0.05484, 0.6917, 0.1747, 0.5998, 0.1626, 0.5805, 0.1377, 0.5251, 0.1537, 0.5399, 0.1377, 0.5251, 0.1626, 0.5805, 0.1391, 0.6218, 0.09679, 0.5784, 0.1996, 0.5349, 0.2298, 0.55, 0.1719, 0.6207, 0.1537, 0.5399, 0.05484, 0.6917, 0.08771, 0.6398, 0.1073, 0.5955, 0.09679, 0.5784, 0.2298, 0.55, 0.2605, 0.5419, 0.2126, 0.6163, 0.1719, 0.6207, 0.03121, 0.7237, 0.0733, 0.6587, 0.08771, 0.6398, 0.05484, 0.6917, 0.3043, 0.5049, 0.2745, 0.5452, 0.2126, 0.6163, 0.2605, 0.5419, 0.03121, 0.7237, 0.02209, 0.7006, 0.05943, 0.6593, 0.0733, 0.6587, 0.3858, 0.4463, 0.3955, 0.4304, 0.2745, 0.5452, 0.3043, 0.5049, 0.02209, 0.7006, 0.0, 0.6842, 0.04269, 0.6643, 0.05943, 0.6593, 0.4061, 0.3998, 0.4419, 0.4145, 0.3955, 0.4304, 0.3858, 0.4463, 0.0, 0.6842, 0.0149, 0.6848, 0.04397, 0.6377, 0.04269, 0.6643, 0.401, 0.3478, 0.4537, 0.3432, 0.4419, 0.4145, 0.4061, 0.3998, 0.0149, 0.6848, 0.04621, 0.6173, 0.05362, 0.5883, 0.04397, 0.6377, 0.3489, 0.3136, 0.4066, 0.2917, 0.4537, 0.3432, 0.401, 0.3478, 0.04621, 0.6173, 0.07001, 0.536, 0.08198, 0.5109, 0.05362, 0.5883, 0.3019, 0.3119, 0.3208, 0.2862, 0.4066, 0.2917, 0.3489, 0.3136, 0.07001, 0.536, 0.1087, 0.4499, 0.1009, 0.4654, 0.08198, 0.5109, 0.2347, 0.3773, 0.1958, 0.2903, 0.3208, 0.2862, 0.3019, 0.3119, 0.1087, 0.4499, 0.1304, 0.3451, 0.1252, 0.4598, 0.1009, 0.4654, 0.2347, 0.3773, 0.2189, 0.4057, 0.1849, 0.4028, 0.1958, 0.2903, 0.1849, 0.4028, 0.13, 0.4716, 0.1252, 0.4598, 0.1304, 0.3451, 0.1996, 0.5349, 0.1537, 0.5399, 0.1377, 0.5251, 0.1955, 0.4891, 0.1377, 0.5251, 0.09679, 0.5784, 0.1073, 0.5955, 0.1263, 0.5371, 0.1955, 0.4891, 0.1377, 0.5251, 0.1644, 0.4689, 0.2044, 0.4437, 0.1644, 0.4689, 0.1377, 0.5251, 0.1263, 0.5371, 0.1318, 0.4961, 0.1849, 0.4028, 0.2189, 0.4057, 0.2044, 0.4437, 0.1644, 0.4689, 0.1318, 0.4961, 0.13, 0.4716, 0.1849, 0.4028, 0.1644, 0.4689, 0.2417, 0.03992, 0.2291, 0.05419, 0.2436, 0.04821, 0.2852, 0.01628, 0.2436, 0.04821, 0.2291, 0.05419, 0.212, 0.06932, 0.2076, 0.09213, 0.2494, 0.03823, 0.2417, 0.03992, 0.2852, 0.01628, 0.3027, 0.004061, 0.2076, 0.09213, 0.212, 0.06932, 0.1934, 0.09345, 0.1915, 0.1123, 0.2374, 0.0743, 0.2494, 0.03823, 0.3027, 0.004061, 0.3003, 0.01924, 0.1915, 0.1123, 0.1934, 0.09345, 0.1844, 0.1256, 0.1728, 0.1423, 0.2633, 0.1562, 0.2161, 0.1777, 0.2384, 0.08342, 0.287, 0.05762, 0.1815, 0.1382, 0.177, 0.2133, 0.1574, 0.2509, 0.1654, 0.1729, 0.2374, 0.0743, 0.3003, 0.01924, 0.287, 0.05762, 0.2384, 0.08342, 0.1654, 0.1729, 0.1728, 0.1423, 0.1844, 0.1256, 0.1815, 0.1382, 0.2153, 0.239, 0.1944, 0.2429, 0.1963, 0.1958, 0.2161, 0.1777, 0.1963, 0.1958, 0.1944, 0.2429, 0.1714, 0.277, 0.177, 0.2133, 0.2384, 0.08342, 0.2161, 0.1777, 0.1963, 0.1958, 0.2091, 0.1141, 0.1963, 0.1958, 0.177, 0.2133, 0.1815, 0.1382, 0.2091, 0.1141, 0.2119, 0.08426, 0.2374, 0.0743, 0.2384, 0.08342, 0.2091, 0.1141, 0.1815, 0.1382, 0.1844, 0.1256, 0.2119, 0.08426, 0.2091, 0.1141, 0.2211, 0.2534, 0.2079, 0.2397, 0.2043, 0.2336, 0.2153, 0.239, 0.1563, 0.2756, 0.1396, 0.2991, 0.1567, 0.3083, 0.1714, 0.277, 0.2146, 0.2932, 0.2032, 0.2883, 0.2079, 0.2397, 0.2211, 0.2534, 0.1396, 0.2991, 0.1462, 0.336, 0.1617, 0.3369, 0.1567, 0.3083, 0.1873, 0.3187, 0.1841, 0.3074, 0.2032, 0.2883, 0.2146, 0.2932, 0.1462, 0.336, 0.1637, 0.3244, 0.1873, 0.3187, 0.1617, 0.3369, 0.1869, 0.2942, 0.1712, 0.2862, 0.1841, 0.3074, 0.1873, 0.3187, 0.1637, 0.3244, 0.1712, 0.2862, 0.1869, 0.2942, 0.1873, 0.3187, 0.1944, 0.2429, 0.2153, 0.239, 0.2043, 0.2336, 0.1817, 0.2364, 0.1563, 0.2756, 0.1714, 0.277, 0.1944, 0.2429, 0.1817, 0.2364, 0.1817, 0.2364, 0.2043, 0.2336, 0.1916, 0.2408, 0.1729, 0.243, 0.1516, 0.276, 0.1563, 0.2756, 0.1817, 0.2364, 0.1729, 0.243, 0.1712, 0.2862, 0.1615, 0.2721, 0.1766, 0.2881, 0.1841, 0.3074, 0.1523, 0.3089, 0.1615, 0.2721, 0.1712, 0.2862, 0.1637, 0.3244, 0.1841, 0.3074, 0.1766, 0.2881, 0.1895, 0.2741, 0.2032, 0.2883, 0.1408, 0.3158, 0.1523, 0.3089, 0.1637, 0.3244, 0.1462, 0.336, 0.2032, 0.2883, 0.1895, 0.2741, 0.1912, 0.2371, 0.2079, 0.2397, 0.135, 0.2867, 0.1408, 0.3158, 0.1462, 0.336, 0.1396, 0.2991, 0.2079, 0.2397, 0.1912, 0.2371, 0.1916, 0.2408, 0.2043, 0.2336, 0.1516, 0.276, 0.135, 0.2867, 0.1396, 0.2991, 0.1563, 0.2756, 0.1615, 0.2721, 0.1912, 0.2371, 0.1895, 0.2741, 0.1766, 0.2881, 0.1408, 0.3158, 0.135, 0.2867, 0.1615, 0.2721, 0.1523, 0.3089, 0.1615, 0.2721, 0.1729, 0.243, 0.1916, 0.2408, 0.1912, 0.2371, 0.1516, 0.276, 0.1729, 0.243, 0.1615, 0.2721, 0.135, 0.2867, 0.1873, 0.3187, 0.2146, 0.2932, 0.1958, 0.2903, 0.1849, 0.4028, 0.1304, 0.3451, 0.1617, 0.3369, 0.1873, 0.3187, 0.1849, 0.4028, 0.2146, 0.2932, 0.2211, 0.2534, 0.2448, 0.2479, 0.1958, 0.2903, 0.1602, 0.319, 0.1567, 0.3083, 0.1617, 0.3369, 0.1304, 0.3451, 0.2211, 0.2534, 0.2153, 0.239, 0.2511, 0.2158, 0.2448, 0.2479, 0.1593, 0.2947, 0.1714, 0.277, 0.1567, 0.3083, 0.1602, 0.319, 0.2153, 0.239, 0.2161, 0.1777, 0.2633, 0.1562, 0.2511, 0.2158, 0.1574, 0.2509, 0.177, 0.2133, 0.1714, 0.277, 0.1593, 0.2947, 0.3332, 0.1717, 0.3203, 0.2372, 0.2511, 0.2158, 0.2633, 0.1562, 0.1593, 0.2947, 0.1879, 0.3437, 0.1753, 0.3046, 0.1574, 0.2509, 0.3203, 0.2372, 0.3126, 0.2675, 0.2448, 0.2479, 0.2511, 0.2158, 0.1602, 0.319, 0.1913, 0.3632, 0.1879, 0.3437, 0.1593, 0.2947, 0.3002, 0.298, 0.1958, 0.2903, 0.2448, 0.2479, 0.3126, 0.2675, 0.1602, 0.319, 0.1304, 0.3451, 0.1942, 0.38, 0.1913, 0.3632, 0.2374, 0.0743, 0.2119, 0.08426, 0.2167, 0.08558, 0.2364, 0.07198, 0.2167, 0.08558, 0.2119, 0.08426, 0.1844, 0.1256, 0.1912, 0.116, 0.2494, 0.03823, 0.2374, 0.0743, 0.2364, 0.07198, 0.2432, 0.04925, 0.1912, 0.116, 0.1844, 0.1256, 0.1934, 0.09345, 0.1983, 0.09335, 0.2417, 0.03992, 0.2494, 0.03823, 0.2432, 0.04925, 0.2397, 0.05089, 0.1983, 0.09335, 0.1934, 0.09345, 0.212, 0.06932, 0.2173, 0.07284, 0.2291, 0.05419, 0.2417, 0.03992, 0.2397, 0.05089, 0.2286, 0.05936, 0.2173, 0.07284, 0.212, 0.06932, 0.2291, 0.05419, 0.2286, 0.05936, 0.2286, 0.05936, 0.2397, 0.05089, 0.2545, 0.07011, 0.2435, 0.07834, 0.2321, 0.0916, 0.2173, 0.07284, 0.2286, 0.05936, 0.2435, 0.07834, 0.2397, 0.05089, 0.2432, 0.04925, 0.2629, 0.07024, 0.2545, 0.07011, 0.2179, 0.1132, 0.1983, 0.09335, 0.2173, 0.07284, 0.2321, 0.0916, 0.2432, 0.04925, 0.2364, 0.07198, 0.2547, 0.08558, 0.2629, 0.07024, 0.2094, 0.1286, 0.1912, 0.116, 0.1983, 0.09335, 0.2179, 0.1132, 0.2364, 0.07198, 0.2167, 0.08558, 0.2348, 0.09871, 0.2547, 0.08558, 0.2348, 0.09871, 0.2167, 0.08558, 0.1912, 0.116, 0.2094, 0.1286, 0.2348, 0.09871, 0.2435, 0.07834, 0.2545, 0.07011, 0.2547, 0.08558, 0.2321, 0.0916, 0.2435, 0.07834, 0.2348, 0.09871, 0.2094, 0.1286, 0.2547, 0.08558, 0.2545, 0.07011, 0.2629, 0.07024, 0.2179, 0.1132, 0.2321, 0.0916, 0.2094, 0.1286, 0.2044, 0.4437, 0.2189, 0.4057, 0.217, 0.4023, 0.2072, 0.4337, 0.1152, 0.4782, 0.13, 0.4716, 0.1318, 0.4961, 0.1132, 0.5022, 0.1955, 0.4891, 0.2044, 0.4437, 0.2072, 0.4337, 0.2063, 0.4704, 0.1132, 0.5022, 0.1318, 0.4961, 0.1263, 0.5371, 0.1069, 0.5401, 0.1996, 0.5349, 0.1955, 0.4891, 0.2063, 0.4704, 0.2126, 0.5035, 0.1069, 0.5401, 0.1263, 0.5371, 0.1073, 0.5955, 0.09457, 0.583, 0.2189, 0.4057, 0.2347, 0.3773, 0.2275, 0.3697, 0.217, 0.4023, 0.1053, 0.4629, 0.1252, 0.4598, 0.13, 0.4716, 0.1152, 0.4782, 0.2347, 0.3773, 0.3019, 0.3119, 0.2876, 0.3233, 0.2275, 0.3697, 0.08557, 0.4775, 0.1009, 0.4654, 0.1252, 0.4598, 0.1053, 0.4629, 0.3019, 0.3119, 0.3489, 0.3136, 0.3274, 0.3234, 0.2876, 0.3233, 0.06805, 0.5161, 0.08198, 0.5109, 0.1009, 0.4654, 0.08557, 0.4775, 0.3489, 0.3136, 0.401, 0.3478, 0.3738, 0.3548, 0.3274, 0.3234, 0.05314, 0.5793, 0.05362, 0.5883, 0.08198, 0.5109, 0.06805, 0.5161, 0.401, 0.3478, 0.4061, 0.3998, 0.3729, 0.3985, 0.3738, 0.3548, 0.04336, 0.6199, 0.04397, 0.6377, 0.05362, 0.5883, 0.05314, 0.5793, 0.4061, 0.3998, 0.3858, 0.4463, 0.3609, 0.4348, 0.3729, 0.3985, 0.04217, 0.6431, 0.04269, 0.6643, 0.04397, 0.6377, 0.04336, 0.6199, 0.3858, 0.4463, 0.3043, 0.5049, 0.2825, 0.4723, 0.3609, 0.4348, 0.04418, 0.6303, 0.05943, 0.6593, 0.04269, 0.6643, 0.04217, 0.6431, 0.3043, 0.5049, 0.2605, 0.5419, 0.2588, 0.5114, 0.2825, 0.4723, 0.06854, 0.6344, 0.0733, 0.6587, 0.05943, 0.6593, 0.04418, 0.6303, 0.2605, 0.5419, 0.2298, 0.55, 0.2331, 0.5168, 0.2588, 0.5114, 0.07884, 0.6177, 0.08771, 0.6398, 0.0733, 0.6587, 0.06854, 0.6344, 0.2298, 0.55, 0.1996, 0.5349, 0.2126, 0.5035, 0.2331, 0.5168, 0.09457, 0.583, 0.1073, 0.5955, 0.08771, 0.6398, 0.07884, 0.6177, 0.2331, 0.5168, 0.2126, 0.5035, 0.229, 0.496, 0.2394, 0.5046, 0.09795, 0.584, 0.09457, 0.583, 0.07884, 0.6177, 0.08111, 0.6091, 0.2588, 0.5114, 0.2331, 0.5168, 0.2394, 0.5046, 0.2625, 0.5008, 0.08111, 0.6091, 0.07884, 0.6177, 0.06854, 0.6344, 0.07276, 0.6246, 0.2825, 0.4723, 0.2588, 0.5114, 0.2625, 0.5008, 0.2888, 0.4756, 0.07276, 0.6246, 0.06854, 0.6344, 0.04418, 0.6303, 0.05489, 0.6295, 0.3609, 0.4348, 0.2825, 0.4723, 0.2888, 0.4756, 0.3556, 0.4379, 0.05489, 0.6295, 0.04418, 0.6303, 0.04217, 0.6431, 0.05547, 0.634, 0.3729, 0.3985, 0.3609, 0.4348, 0.3556, 0.4379, 0.3673, 0.406, 0.05547, 0.634, 0.04217, 0.6431, 0.04336, 0.6199, 0.056, 0.6144, 0.3738, 0.3548, 0.3729, 0.3985, 0.3673, 0.406, 0.3654, 0.3723, 0.056, 0.6144, 0.04336, 0.6199, 0.05314, 0.5793, 0.06174, 0.5825, 0.3274, 0.3234, 0.3738, 0.3548, 0.3654, 0.3723, 0.3273, 0.3388, 0.06174, 0.5825, 0.05314, 0.5793, 0.06805, 0.5161, 0.07589, 0.523, 0.2876, 0.3233, 0.3274, 0.3234, 0.3273, 0.3388, 0.2924, 0.3383, 0.07589, 0.523, 0.06805, 0.5161, 0.08557, 0.4775, 0.08952, 0.4906, 0.2275, 0.3697, 0.2876, 0.3233, 0.2924, 0.3383, 0.2397, 0.3793, 0.08952, 0.4906, 0.08557, 0.4775, 0.1053, 0.4629, 0.1087, 0.4776, 0.217, 0.4023, 0.2275, 0.3697, 0.2397, 0.3793, 0.2292, 0.412, 0.1087, 0.4776, 0.1053, 0.4629, 0.1152, 0.4782, 0.1186, 0.4929, 0.2126, 0.5035, 0.2063, 0.4704, 0.2195, 0.4726, 0.229, 0.496, 0.1113, 0.5475, 0.1069, 0.5401, 0.09457, 0.583, 0.09795, 0.584, 0.2063, 0.4704, 0.2072, 0.4337, 0.2249, 0.4399, 0.2195, 0.4726, 0.1178, 0.5164, 0.1132, 0.5022, 0.1069, 0.5401, 0.1113, 0.5475, 0.2072, 0.4337, 0.217, 0.4023, 0.2292, 0.412, 0.2249, 0.4399, 0.1186, 0.4929, 0.1152, 0.4782, 0.1132, 0.5022, 0.1178, 0.5164, 0.1626, 0.5805, 0.1747, 0.5998, 0.2403, 0.6033, 0.2132, 0.5964, 0.178, 0.64, 0.1391, 0.6218, 0.1626, 0.5805, 0.2132, 0.5964, 0.1747, 0.5998, 0.1895, 0.7065, 0.2573, 0.6953, 0.2403, 0.6033, 0.1425, 0.7547, 0.09758, 0.7556, 0.1391, 0.6218, 0.178, 0.64, 0.1895, 0.7065, 0.2511, 0.7058, 0.3118, 0.6893, 0.2573, 0.6953, 0.1126, 0.7893, 0.06059, 0.8034, 0.09758, 0.7556, 0.1425, 0.7547, 0.2511, 0.7058, 0.3343, 0.5907, 0.3798, 0.5952, 0.3118, 0.6893, 0.09655, 0.7485, 0.04563, 0.7526, 0.06059, 0.8034, 0.1126, 0.7893, 0.3343, 0.5907, 0.4408, 0.4912, 0.4733, 0.5136, 0.3798, 0.5952, 0.0777, 0.7352, 0.0253, 0.7345, 0.04563, 0.7526, 0.09655, 0.7485, 0.4408, 0.4912, 0.5114, 0.4329, 0.5287, 0.4698, 0.4733, 0.5136, 0.06478, 0.7332, 0.007873, 0.7328, 0.0253, 0.7345, 0.0777, 0.7352, 0.5114, 0.4329, 0.5405, 0.3335, 0.5408, 0.3729, 0.5287, 0.4698, 0.1074, 0.6419, 0.07615, 0.6325, 0.007873, 0.7328, 0.06478, 0.7332, 0.5405, 0.3335, 0.4391, 0.2681, 0.4659, 0.326, 0.5408, 0.3729, 0.1396, 0.5472, 0.09776, 0.5158, 0.07615, 0.6325, 0.1074, 0.6419, 0.4391, 0.2681, 0.3781, 0.2725, 0.3964, 0.3084, 0.4659, 0.326, 0.1637, 0.4758, 0.1472, 0.4461, 0.09776, 0.5158, 0.1396, 0.5472, 0.3211, 0.2498, 0.3299, 0.2886, 0.382, 0.2841, 0.3422, 0.2269, 0.2909, 0.3517, 0.3299, 0.2886, 0.3211, 0.2498, 0.2799, 0.2767, 0.3187, 0.1649, 0.3211, 0.2498, 0.3422, 0.2269, 0.3468, 0.1455, 0.2799, 0.2767, 0.3211, 0.2498, 0.3187, 0.1649, 0.2787, 0.2035, 0.2918, 0.08221, 0.3187, 0.1649, 0.3468, 0.1455, 0.3371, 0.06131, 0.2787, 0.2035, 0.3187, 0.1649, 0.2918, 0.08221, 0.2594, 0.1322, 0.3109, 0.02029, 0.2614, 0.05128, 0.2918, 0.08221, 0.3371, 0.06131, 0.2918, 0.08221, 0.2614, 0.05128, 0.2261, 0.1014, 0.2594, 0.1322, 0.357, 0.0, 0.3109, 0.02029, 0.3371, 0.06131, 0.3889, 0.04325, 0.2594, 0.1322, 0.2261, 0.1014, 0.2014, 0.1465, 0.2326, 0.183, 0.3648, 0.006238, 0.357, 0.0, 0.3889, 0.04325, 0.3811, 0.1249, 0.2326, 0.183, 0.2014, 0.1465, 0.1894, 0.1698, 0.24, 0.2443, 0.3477, 0.0669, 0.3648, 0.006238, 0.3811, 0.1249, 0.3667, 0.2072, 0.24, 0.2443, 0.1894, 0.1698, 0.1758, 0.2222, 0.2413, 0.3075, 0.3811, 0.1249, 0.3468, 0.1455, 0.3422, 0.2269, 0.3667, 0.2072, 0.2799, 0.2767, 0.2787, 0.2035, 0.24, 0.2443, 0.2413, 0.3075, 0.3811, 0.1249, 0.3889, 0.04325, 0.3371, 0.06131, 0.3468, 0.1455, 0.2594, 0.1322, 0.2326, 0.183, 0.24, 0.2443, 0.2787, 0.2035, 0.3566, 0.2629, 0.3667, 0.2072, 0.3422, 0.2269, 0.382, 0.2841, 0.2799, 0.2767, 0.2413, 0.3075, 0.2368, 0.355, 0.2909, 0.3517, 0.3332, 0.1717, 0.3477, 0.0669, 0.3667, 0.2072, 0.3566, 0.2629, 0.2413, 0.3075, 0.1758, 0.2222, 0.1753, 0.3046, 0.2368, 0.355, 0.3203, 0.2372, 0.3449, 0.2881, 0.3308, 0.3025, 0.3126, 0.2675, 0.2212, 0.3853, 0.232, 0.3737, 0.1879, 0.3437, 0.1913, 0.3632, 0.3332, 0.1717, 0.3566, 0.2629, 0.3449, 0.2881, 0.3203, 0.2372, 0.232, 0.3737, 0.2368, 0.355, 0.1753, 0.3046, 0.1879, 0.3437, 0.3002, 0.298, 0.3126, 0.2675, 0.3308, 0.3025, 0.3185, 0.3191, 0.2212, 0.3853, 0.1913, 0.3632, 0.1942, 0.38, 0.2122, 0.3989, 0.3002, 0.298, 0.3185, 0.3191, 0.3964, 0.3084, 0.3781, 0.2725, 0.1637, 0.4758, 0.2122, 0.3989, 0.1942, 0.38, 0.1472, 0.4461, 0.58, 0.6756, 0.6407, 0.6056, 0.6127, 0.5071, 0.5452, 0.5586, 0.435, 0.5995, 0.4631, 0.6868, 0.58, 0.6756, 0.5452, 0.5586, 0.5452, 0.5586, 0.6127, 0.5071, 0.5389, 0.4058, 0.4779, 0.4432, 0.3875, 0.4969, 0.435, 0.5995, 0.5452, 0.5586, 0.4779, 0.4432, 0.4779, 0.4432, 0.5389, 0.4058, 0.4142, 0.3069, 0.3535, 0.3164, 0.307, 0.3833, 0.3875, 0.4969, 0.4779, 0.4432, 0.3535, 0.3164, 0.3535, 0.3164, 0.4142, 0.3069, 0.382, 0.2841, 0.3299, 0.2886, 0.2909, 0.3517, 0.307, 0.3833, 0.3535, 0.3164, 0.3299, 0.2886, 0.3566, 0.2629, 0.382, 0.2841, 0.4142, 0.3069, 0.3449, 0.2881, 0.307, 0.3833, 0.2909, 0.3517, 0.2368, 0.355, 0.232, 0.3737, 0.5408, 0.3729, 0.4659, 0.326, 0.6031, 0.3593, 0.6596, 0.467, 0.2063, 0.5999, 0.1396, 0.5472, 0.1074, 0.6419, 0.1773, 0.7219, 0.5946, 0.8721, 0.7, 0.7537, 0.6407, 0.6056, 0.58, 0.6756, 0.4631, 0.6868, 0.4424, 0.8472, 0.5946, 0.8721, 0.58, 0.6756, 0.3031, 0.9033, 0.4738, 0.8289, 0.5649, 0.9168, 0.4144, 0.9919, 0.2845, 1.0, 0.1955, 0.931, 0.3031, 0.9033, 0.4144, 0.9919, 0.4144, 0.9919, 0.5649, 0.9168, 0.6434, 0.9206, 0.5348, 0.9932, 0.3689, 0.998, 0.2845, 1.0, 0.4144, 0.9919, 0.5348, 0.9932, 0.5348, 0.9932, 0.6434, 0.9206, 0.7, 0.7537, 0.5946, 0.8721, 0.4424, 0.8472, 0.3689, 0.998, 0.5348, 0.9932, 0.5946, 0.8721, 0.4733, 0.5136, 0.5287, 0.4698, 0.5394, 0.5152, 0.5211, 0.5704, 0.1182, 0.7416, 0.06478, 0.7332, 0.0777, 0.7352, 0.1534, 0.7582, 0.5211, 0.5704, 0.5394, 0.5152, 0.6324, 0.6307, 0.5949, 0.7468, 0.1581, 0.8419, 0.1182, 0.7416, 0.1534, 0.7582, 0.2087, 0.8969, 0.5949, 0.7468, 0.6324, 0.6307, 0.6982, 0.7059, 0.6624, 0.812, 0.2228, 0.8908, 0.1581, 0.8419, 0.2087, 0.8969, 0.2761, 0.9428, 0.6624, 0.812, 0.6982, 0.7059, 0.751, 0.7066, 0.7182, 0.8111, 0.2859, 0.8823, 0.2228, 0.8908, 0.2761, 0.9428, 0.3401, 0.9354, 0.7448, 0.5936, 0.7237, 0.6689, 0.7182, 0.8111, 0.751, 0.7066, 0.3401, 0.9354, 0.3808, 0.8072, 0.3138, 0.7826, 0.2859, 0.8823, 0.7, 0.7537, 0.6434, 0.9206, 0.7182, 0.8111, 0.7237, 0.6689, 0.3401, 0.9354, 0.3689, 0.998, 0.4424, 0.8472, 0.3808, 0.8072, 0.6434, 0.9206, 0.5649, 0.9168, 0.6624, 0.812, 0.7182, 0.8111, 0.2761, 0.9428, 0.2845, 1.0, 0.3689, 0.998, 0.3401, 0.9354, 0.5649, 0.9168, 0.4738, 0.8289, 0.5949, 0.7468, 0.6624, 0.812, 0.2087, 0.8969, 0.1955, 0.931, 0.2845, 1.0, 0.2761, 0.9428, 0.4738, 0.8289, 0.4135, 0.6088, 0.5211, 0.5704, 0.5949, 0.7468, 0.1534, 0.7582, 0.1448, 0.7488, 0.1955, 0.931, 0.2087, 0.8969, 0.3798, 0.5952, 0.4733, 0.5136, 0.5211, 0.5704, 0.4135, 0.6088, 0.1534, 0.7582, 0.0777, 0.7352, 0.09655, 0.7485, 0.1448, 0.7488, 0.2178, 0.6849, 0.4135, 0.6088, 0.4738, 0.8289, 0.3031, 0.9033, 0.1955, 0.931, 0.1448, 0.7488, 0.2178, 0.6849, 0.3031, 0.9033, 0.2403, 0.6033, 0.2573, 0.6953, 0.3118, 0.6893, 0.3798, 0.5952, 0.1126, 0.7893, 0.1425, 0.7547, 0.178, 0.64, 0.09655, 0.7485, 0.2403, 0.6033, 0.3798, 0.5952, 0.4135, 0.6088, 0.2178, 0.6849, 0.1448, 0.7488, 0.09655, 0.7485, 0.178, 0.64, 0.2178, 0.6849, 0.2132, 0.5964, 0.2403, 0.6033, 0.2178, 0.6849, 0.2178, 0.6849, 0.178, 0.64, 0.2132, 0.5964, 0.5287, 0.4698, 0.5408, 0.3729, 0.6596, 0.467, 0.5394, 0.5152, 0.1773, 0.7219, 0.1074, 0.6419, 0.06478, 0.7332, 0.1182, 0.7416, 0.6596, 0.467, 0.6916, 0.5294, 0.6324, 0.6307, 0.5394, 0.5152, 0.1581, 0.8419, 0.1995, 0.7684, 0.1773, 0.7219, 0.1182, 0.7416, 0.6916, 0.5294, 0.7139, 0.5717, 0.6982, 0.7059, 0.6324, 0.6307, 0.2228, 0.8908, 0.247, 0.7852, 0.1995, 0.7684, 0.1581, 0.8419, 0.7448, 0.5936, 0.751, 0.7066, 0.6982, 0.7059, 0.7139, 0.5717, 0.2228, 0.8908, 0.2859, 0.8823, 0.3138, 0.7826, 0.247, 0.7852, 0.4142, 0.3069, 0.5389, 0.4058, 0.5673, 0.4167, 0.4747, 0.3567, 0.3438, 0.5477, 0.3875, 0.4969, 0.307, 0.3833, 0.2612, 0.4966, 0.6031, 0.3593, 0.4747, 0.3567, 0.5673, 0.4167, 0.6092, 0.4056, 0.3438, 0.5477, 0.2612, 0.4966, 0.2063, 0.5999, 0.2955, 0.587, 0.4659, 0.326, 0.3964, 0.3084, 0.4747, 0.3567, 0.6031, 0.3593, 0.2612, 0.4966, 0.1637, 0.4758, 0.1396, 0.5472, 0.2063, 0.5999, 0.3964, 0.3084, 0.3308, 0.3025, 0.3449, 0.2881, 0.4747, 0.3567, 0.232, 0.3737, 0.2212, 0.3853, 0.1637, 0.4758, 0.2612, 0.4966, 0.3449, 0.2881, 0.4142, 0.3069, 0.4747, 0.3567, 0.2612, 0.4966, 0.307, 0.3833, 0.232, 0.3737, 0.3964, 0.3084, 0.3185, 0.3191, 0.3308, 0.3025, 0.2212, 0.3853, 0.2122, 0.3989, 0.1637, 0.4758, 0.7448, 0.5936, 0.6857, 0.4965, 0.6611, 0.5539, 0.7237, 0.6689, 0.404, 0.6774, 0.3441, 0.669, 0.3138, 0.7826, 0.3808, 0.8072, 0.7, 0.7537, 0.7237, 0.6689, 0.6611, 0.5539, 0.6407, 0.6056, 0.404, 0.6774, 0.3808, 0.8072, 0.4424, 0.8472, 0.4631, 0.6868, 0.6092, 0.4056, 0.5673, 0.4167, 0.6611, 0.5539, 0.6857, 0.4965, 0.404, 0.6774, 0.3438, 0.5477, 0.2955, 0.587, 0.3441, 0.669, 0.5389, 0.4058, 0.6127, 0.5071, 0.6611, 0.5539, 0.5673, 0.4167, 0.404, 0.6774, 0.435, 0.5995, 0.3875, 0.4969, 0.3438, 0.5477, 0.6407, 0.6056, 0.6611, 0.5539, 0.6127, 0.5071, 0.435, 0.5995, 0.404, 0.6774, 0.4631, 0.6868, 0.8281, 0.6312, 0.7523, 0.6036, 0.7585, 0.5721, 0.8154, 0.5964, 0.2287, 0.8086, 0.2379, 0.8255, 0.2277, 0.872, 0.2252, 0.8451, 0.8281, 0.6312, 0.8154, 0.5964, 0.9119, 0.598, 0.9454, 0.6322, 0.2146, 0.8776, 0.2252, 0.8451, 0.2277, 0.872, 0.211, 0.9101, 0.9454, 0.6322, 0.9119, 0.598, 0.9365, 0.5127, 0.9811, 0.5147, 0.2071, 0.8314, 0.2146, 0.8776, 0.211, 0.9101, 0.1938, 0.8508, 0.9811, 0.5147, 0.9365, 0.5127, 0.8954, 0.4245, 0.9272, 0.4049, 0.2225, 0.7533, 0.2071, 0.8314, 0.1938, 0.8508, 0.2152, 0.7541, 0.9272, 0.4049, 0.8954, 0.4245, 0.7961, 0.3867, 0.8001, 0.3638, 0.2365, 0.6847, 0.2225, 0.7533, 0.2152, 0.7541, 0.2417, 0.6671, 0.8001, 0.3638, 0.7961, 0.3867, 0.6831, 0.3762, 0.6596, 0.3561, 0.2377, 0.6305, 0.2365, 0.6847, 0.2417, 0.6671, 0.2486, 0.5983, 0.7961, 0.3867, 0.8141, 0.4157, 0.7221, 0.4024, 0.6831, 0.3762, 0.244, 0.6631, 0.2483, 0.706, 0.2365, 0.6847, 0.2377, 0.6305, 0.8954, 0.4245, 0.8944, 0.4448, 0.8141, 0.4157, 0.7961, 0.3867, 0.2483, 0.706, 0.2352, 0.7605, 0.2225, 0.7533, 0.2365, 0.6847, 0.9365, 0.5127, 0.9268, 0.5081, 0.8944, 0.4448, 0.8954, 0.4245, 0.2352, 0.7605, 0.2228, 0.8187, 0.2071, 0.8314, 0.2225, 0.7533, 0.9119, 0.598, 0.9077, 0.5709, 0.9268, 0.5081, 0.9365, 0.5127, 0.2228, 0.8187, 0.2304, 0.8519, 0.2146, 0.8776, 0.2071, 0.8314, 0.8154, 0.5964, 0.8288, 0.5742, 0.9077, 0.5709, 0.9119, 0.598, 0.2304, 0.8519, 0.2421, 0.8262, 0.2252, 0.8451, 0.2146, 0.8776, 0.8154, 0.5964, 0.7585, 0.5721, 0.7801, 0.5554, 0.8288, 0.5742, 0.2422, 0.7975, 0.2287, 0.8086, 0.2252, 0.8451, 0.2421, 0.8262, 0.6031, 0.3593, 0.6092, 0.4056, 0.6556, 0.4258, 0.6357, 0.4127, 0.2687, 0.6395, 0.2955, 0.587, 0.2063, 0.5999, 0.242, 0.6355, 0.6092, 0.4056, 0.6596, 0.3561, 0.6831, 0.3762, 0.6556, 0.4258, 0.2377, 0.6305, 0.2486, 0.5983, 0.2955, 0.587, 0.2687, 0.6395, 0.6596, 0.467, 0.6031, 0.3593, 0.6357, 0.4127, 0.6916, 0.5294, 0.242, 0.6355, 0.2063, 0.5999, 0.1773, 0.7219, 0.1995, 0.7684, 0.7139, 0.5717, 0.7227, 0.5505, 0.7585, 0.5721, 0.7523, 0.6036, 0.2287, 0.8086, 0.2449, 0.7734, 0.247, 0.7852, 0.2379, 0.8255, 0.6831, 0.3762, 0.7221, 0.4024, 0.7108, 0.4326, 0.6556, 0.4258, 0.2727, 0.6658, 0.244, 0.6631, 0.2377, 0.6305, 0.2687, 0.6395, 0.7233, 0.44, 0.6614, 0.4557, 0.6556, 0.4258, 0.7108, 0.4326, 0.2687, 0.6395, 0.2712, 0.6641, 0.2656, 0.6803, 0.2727, 0.6658, 0.6963, 0.4895, 0.6614, 0.4557, 0.7233, 0.44, 0.7182, 0.4748, 0.2656, 0.6803, 0.2712, 0.6641, 0.2821, 0.6991, 0.2691, 0.7029, 0.7279, 0.5102, 0.7012, 0.5189, 0.6614, 0.4557, 0.6963, 0.4895, 0.2712, 0.6641, 0.2567, 0.7362, 0.2641, 0.7358, 0.2821, 0.6991, 0.7227, 0.5505, 0.7012, 0.5189, 0.7279, 0.5102, 0.7503, 0.531, 0.2641, 0.7358, 0.2567, 0.7362, 0.2449, 0.7734, 0.2493, 0.7664, 0.7585, 0.5721, 0.7227, 0.5505, 0.7503, 0.531, 0.7801, 0.5554, 0.2493, 0.7664, 0.2449, 0.7734, 0.2287, 0.8086, 0.2422, 0.7975, 0.6916, 0.5294, 0.7012, 0.5189, 0.7227, 0.5505, 0.7139, 0.5717, 0.2449, 0.7734, 0.2567, 0.7362, 0.1995, 0.7684, 0.247, 0.7852, 0.6916, 0.5294, 0.6357, 0.4127, 0.6614, 0.4557, 0.7012, 0.5189, 0.2712, 0.6641, 0.242, 0.6355, 0.1995, 0.7684, 0.2567, 0.7362, 0.6357, 0.4127, 0.6556, 0.4258, 0.6614, 0.4557, 0.2712, 0.6641, 0.2687, 0.6395, 0.242, 0.6355, 0.7801, 0.5554, 0.7503, 0.531, 0.7617, 0.5382, 0.7939, 0.5573, 0.2624, 0.7695, 0.2493, 0.7664, 0.2422, 0.7975, 0.2539, 0.7981, 0.7503, 0.531, 0.7279, 0.5102, 0.7409, 0.518, 0.7617, 0.5382, 0.2734, 0.742, 0.2641, 0.7358, 0.2493, 0.7664, 0.2624, 0.7695, 0.7279, 0.5102, 0.6963, 0.4895, 0.7092, 0.4973, 0.7409, 0.518, 0.2913, 0.7055, 0.2821, 0.6991, 0.2641, 0.7358, 0.2734, 0.742, 0.6963, 0.4895, 0.7182, 0.4748, 0.7307, 0.4794, 0.7092, 0.4973, 0.2785, 0.7064, 0.2691, 0.7029, 0.2821, 0.6991, 0.2913, 0.7055, 0.7182, 0.4748, 0.7233, 0.44, 0.7361, 0.4482, 0.7307, 0.4794, 0.2748, 0.6867, 0.2656, 0.6803, 0.2691, 0.7029, 0.2785, 0.7064, 0.7233, 0.44, 0.7108, 0.4326, 0.7208, 0.4422, 0.7361, 0.4482, 0.2834, 0.6716, 0.2727, 0.6658, 0.2656, 0.6803, 0.2748, 0.6867, 0.7108, 0.4326, 0.7221, 0.4024, 0.7342, 0.4175, 0.7208, 0.4422, 0.2565, 0.6725, 0.244, 0.6631, 0.2727, 0.6658, 0.2834, 0.6716, 0.8288, 0.5742, 0.7801, 0.5554, 0.7939, 0.5573, 0.8452, 0.5745, 0.2539, 0.7981, 0.2422, 0.7975, 0.2421, 0.8262, 0.252, 0.8272, 0.9077, 0.5709, 0.8288, 0.5742, 0.8452, 0.5745, 0.922, 0.5698, 0.252, 0.8272, 0.2421, 0.8262, 0.2304, 0.8519, 0.2384, 0.8518, 0.9268, 0.5081, 0.9077, 0.5709, 0.922, 0.5698, 0.9449, 0.5098, 0.2384, 0.8518, 0.2304, 0.8519, 0.2228, 0.8187, 0.229, 0.8223, 0.8944, 0.4448, 0.9268, 0.5081, 0.9449, 0.5098, 0.9107, 0.4451, 0.229, 0.8223, 0.2228, 0.8187, 0.2352, 0.7605, 0.2396, 0.7639, 0.8141, 0.4157, 0.8944, 0.4448, 0.9107, 0.4451, 0.8278, 0.4258, 0.2396, 0.7639, 0.2352, 0.7605, 0.2483, 0.706, 0.2589, 0.7129, 0.7221, 0.4024, 0.8141, 0.4157, 0.8278, 0.4258, 0.7342, 0.4175, 0.2589, 0.7129, 0.2483, 0.706, 0.244, 0.6631, 0.2565, 0.6725, 0.7307, 0.4794, 0.7361, 0.4482, 0.7731, 0.4557, 0.7566, 0.4833, 0.26, 0.7139, 0.2748, 0.6867, 0.2785, 0.7064, 0.2668, 0.7249, 0.7566, 0.4833, 0.7731, 0.4557, 0.8069, 0.4781, 0.7915, 0.5032, 0.2533, 0.7456, 0.26, 0.7139, 0.2668, 0.7249, 0.2566, 0.7569, 0.7915, 0.5032, 0.8069, 0.4781, 0.8355, 0.4995, 0.8215, 0.5267, 0.2447, 0.7746, 0.2533, 0.7456, 0.2566, 0.7569, 0.2497, 0.787, 0.8215, 0.5267, 0.8355, 0.4995, 0.8607, 0.5018, 0.8557, 0.5355, 0.2353, 0.7887, 0.2447, 0.7746, 0.2497, 0.787, 0.2384, 0.809, 0.8452, 0.5745, 0.7939, 0.5573, 0.8215, 0.5267, 0.8557, 0.5355, 0.2497, 0.787, 0.2539, 0.7981, 0.252, 0.8272, 0.2384, 0.809, 0.7617, 0.5382, 0.7915, 0.5032, 0.8215, 0.5267, 0.7939, 0.5573, 0.2497, 0.787, 0.2566, 0.7569, 0.2624, 0.7695, 0.2539, 0.7981, 0.7617, 0.5382, 0.7409, 0.518, 0.7566, 0.4833, 0.7915, 0.5032, 0.2668, 0.7249, 0.2734, 0.742, 0.2624, 0.7695, 0.2566, 0.7569, 0.7307, 0.4794, 0.7566, 0.4833, 0.7409, 0.518, 0.7092, 0.4973, 0.2734, 0.742, 0.2668, 0.7249, 0.2785, 0.7064, 0.2913, 0.7055, 0.7208, 0.4422, 0.7342, 0.4175, 0.7731, 0.4557, 0.7361, 0.4482, 0.26, 0.7139, 0.2565, 0.6725, 0.2834, 0.6716, 0.2748, 0.6867, 0.8278, 0.4258, 0.8069, 0.4781, 0.7731, 0.4557, 0.7342, 0.4175, 0.26, 0.7139, 0.2533, 0.7456, 0.2589, 0.7129, 0.2565, 0.6725, 0.9107, 0.4451, 0.8355, 0.4995, 0.8069, 0.4781, 0.8278, 0.4258, 0.2533, 0.7456, 0.2447, 0.7746, 0.2396, 0.7639, 0.2589, 0.7129, 0.9449, 0.5098, 0.8607, 0.5018, 0.8355, 0.4995, 0.9107, 0.4451, 0.2447, 0.7746, 0.2353, 0.7887, 0.229, 0.8223, 0.2396, 0.7639, 0.922, 0.5698, 0.8557, 0.5355, 0.8607, 0.5018, 0.9449, 0.5098, 0.2353, 0.7887, 0.2384, 0.809, 0.2384, 0.8518, 0.229, 0.8223, 0.8452, 0.5745, 0.8557, 0.5355, 0.922, 0.5698, 0.2384, 0.8518, 0.2384, 0.809, 0.252, 0.8272, 0.8001, 0.3638, 0.6596, 0.3561, 0.7095, 0.4029, 0.8329, 0.4059, 0.2918, 0.6321, 0.2486, 0.5983, 0.2417, 0.6671, 0.2772, 0.6911, 0.9272, 0.4049, 0.8001, 0.3638, 0.8329, 0.4059, 0.9587, 0.4213, 0.2772, 0.6911, 0.2417, 0.6671, 0.2152, 0.7541, 0.2316, 0.767, 0.9811, 0.5147, 0.9272, 0.4049, 0.9587, 0.4213, 1.0, 0.5169, 0.2316, 0.767, 0.2152, 0.7541, 0.1938, 0.8508, 0.2092, 0.8507, 0.9454, 0.6322, 0.9811, 0.5147, 1.0, 0.5169, 0.9723, 0.6332, 0.2092, 0.8507, 0.1938, 0.8508, 0.211, 0.9101, 0.2377, 0.9073, 0.8281, 0.6312, 0.9454, 0.6322, 0.9723, 0.6332, 0.8608, 0.6431, 0.2377, 0.9073, 0.211, 0.9101, 0.2277, 0.872, 0.2691, 0.8731, 0.7523, 0.6036, 0.8281, 0.6312, 0.8608, 0.6431, 0.7714, 0.6247, 0.2691, 0.8731, 0.2277, 0.872, 0.2379, 0.8255, 0.2808, 0.8289, 0.8608, 0.6431, 0.8329, 0.4059, 0.7095, 0.4029, 0.7714, 0.6247, 0.2918, 0.6321, 0.2772, 0.6911, 0.2691, 0.8731, 0.2808, 0.8289, 0.8608, 0.6431, 0.9723, 0.6332, 0.9587, 0.4213, 0.8329, 0.4059, 0.2316, 0.767, 0.2377, 0.9073, 0.2691, 0.8731, 0.2772, 0.6911, 0.9723, 0.6332, 1.0, 0.5169, 0.9587, 0.4213, 0.2316, 0.767, 0.2092, 0.8507, 0.2377, 0.9073, 0.7448, 0.5936, 0.7139, 0.5717, 0.7523, 0.6036, 0.7714, 0.6247, 0.2379, 0.8255, 0.247, 0.7852, 0.3138, 0.7826, 0.2808, 0.8289, 0.7448, 0.5936, 0.7714, 0.6247, 0.7095, 0.4029, 0.6857, 0.4965, 0.2918, 0.6321, 0.2808, 0.8289, 0.3138, 0.7826, 0.3441, 0.669, 0.6092, 0.4056, 0.6857, 0.4965, 0.7095, 0.4029, 0.6596, 0.3561, 0.2918, 0.6321, 0.3441, 0.669, 0.2955, 0.587, 0.2486, 0.5983])
me_suzanne.use_remesh_preserve_volume = False
me_suzanne.use_remesh_preserve_attributes = False
me_suzanne.use_mirror_vertex_groups = False
me_suzanne.update()

# ---- objects
ob_suzanne = bpy.data.objects.new('Suzanne', me_suzanne)
ob_lamp = bpy.data.objects.new('Lamp', light_lamp)
ob_camera = bpy.data.objects.new('Camera', cam_camera)

# ---- transforms, parenting, visibility, modifiers, constraints
ob_suzanne.location = (0.0, 0.0, 0.0)
ob_suzanne.lineart.crease_threshold = 0.0
ob_lamp.location = (4.076, 1.005, 5.904)
ob_lamp.rotation_euler = (0.6503, 0.05522, 1.866)
ob_lamp.lock_rotations_4d = False
ob_lamp.empty_display_type = 'ARROWS'
ob_lamp.color = (0.0, 0.0, 0.0, 0.0)
ob_lamp.lineart.crease_threshold = 0.0
ob_camera.location = (7.481, -6.508, 5.344)
ob_camera.rotation_euler = (1.109, 0.01082, 0.8149)
ob_camera.lock_rotations_4d = False
ob_camera.empty_display_type = 'ARROWS'
ob_camera.color = (0.0, 0.0, 0.0, 0.0)
ob_camera.display_type = 'WIRE'
ob_camera.lineart.crease_threshold = 0.0

# ---- collection membership
col_collection_1.objects.link(ob_suzanne)
col_collection_1.objects.link(ob_lamp)
col_collection_1.objects.link(ob_camera)

# ---- scene / render settings (as saved in the file)
scene.camera = ob_camera
scene.frame_start = 1; scene.frame_end = 250; scene.frame_set(1)
scene.render.engine = 'BLENDER_EEVEE_NEXT'
scene.render.resolution_percentage = 50
scene.render.dither_intensity = 0.0
scene.cycles.use_denoising = False
scene.cycles.samples = 128
scene.cycles.sampling_pattern = 'TABULATED_SOBOL'
scene.cycles.light_sampling_threshold = 0.0
scene.cycles.use_adaptive_sampling = False
scene.cycles.use_light_tree = False
scene.cycles.blur_glossy = 0.0
scene.cycles.sample_clamp_indirect = 0.0
scene.view_settings.view_transform = 'Standard'
bpy.context.view_layer.update()
